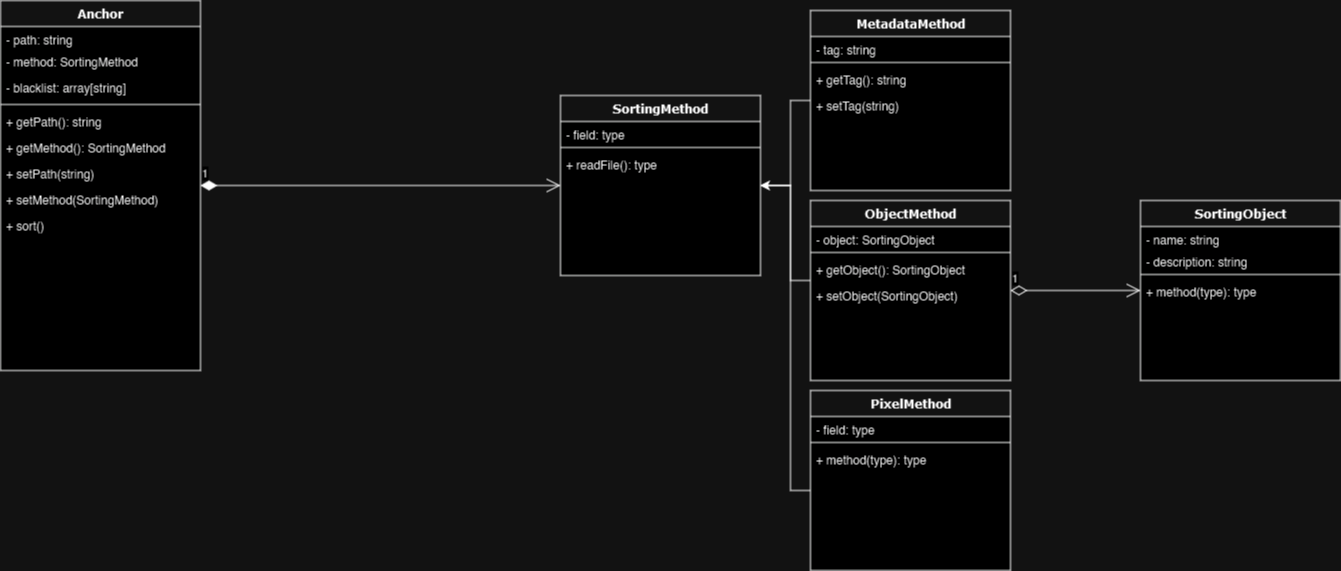

The diagram above was exported from draw.io. Its source (the exported page's mxGraphModel, read from the mxfile embedded in the PNG):
<mxGraphModel dx="1372" dy="794" grid="1" gridSize="10" guides="1" tooltips="1" connect="1" arrows="1" fold="1" page="1" pageScale="1" pageWidth="1100" pageHeight="850" background="none" math="0" shadow="0">
  <root>
    <mxCell id="0" />
    <mxCell id="1" parent="0" />
    <mxCell id="78961159f06e98e8-108" value="Anchor" style="swimlane;html=1;fontStyle=1;align=center;verticalAlign=top;childLayout=stackLayout;horizontal=1;startSize=26;horizontalStack=0;resizeParent=1;resizeLast=0;collapsible=1;marginBottom=0;swimlaneFillColor=#ffffff;rounded=0;shadow=0;comic=0;labelBackgroundColor=none;strokeWidth=1;fillColor=none;fontFamily=Verdana;fontSize=12" parent="1" vertex="1">
      <mxGeometry x="30" y="30" width="200" height="370" as="geometry" />
    </mxCell>
    <mxCell id="78961159f06e98e8-109" value="- path: string&lt;span style=&quot;white-space: pre;&quot;&gt;&#09;&lt;/span&gt;" style="text;html=1;strokeColor=none;fillColor=none;align=left;verticalAlign=top;spacingLeft=4;spacingRight=4;whiteSpace=wrap;overflow=hidden;rotatable=0;points=[[0,0.5],[1,0.5]];portConstraint=eastwest;" parent="78961159f06e98e8-108" vertex="1">
      <mxGeometry y="26" width="200" height="22" as="geometry" />
    </mxCell>
    <mxCell id="6xdPu6NmuT_5EjBcLs_S-55" value="- method: SortingMethod" style="text;html=1;strokeColor=none;fillColor=none;align=left;verticalAlign=top;spacingLeft=4;spacingRight=4;whiteSpace=wrap;overflow=hidden;rotatable=0;points=[[0,0.5],[1,0.5]];portConstraint=eastwest;" vertex="1" parent="78961159f06e98e8-108">
      <mxGeometry y="48" width="200" height="26" as="geometry" />
    </mxCell>
    <mxCell id="78961159f06e98e8-110" value="- blacklist: array[string]" style="text;html=1;strokeColor=none;fillColor=none;align=left;verticalAlign=top;spacingLeft=4;spacingRight=4;whiteSpace=wrap;overflow=hidden;rotatable=0;points=[[0,0.5],[1,0.5]];portConstraint=eastwest;" parent="78961159f06e98e8-108" vertex="1">
      <mxGeometry y="74" width="200" height="26" as="geometry" />
    </mxCell>
    <mxCell id="78961159f06e98e8-116" value="" style="line;html=1;strokeWidth=1;fillColor=none;align=left;verticalAlign=middle;spacingTop=-1;spacingLeft=3;spacingRight=3;rotatable=0;labelPosition=right;points=[];portConstraint=eastwest;" parent="78961159f06e98e8-108" vertex="1">
      <mxGeometry y="100" width="200" height="8" as="geometry" />
    </mxCell>
    <mxCell id="78961159f06e98e8-120" value="+ getPath(): string" style="text;html=1;strokeColor=none;fillColor=none;align=left;verticalAlign=top;spacingLeft=4;spacingRight=4;whiteSpace=wrap;overflow=hidden;rotatable=0;points=[[0,0.5],[1,0.5]];portConstraint=eastwest;" parent="78961159f06e98e8-108" vertex="1">
      <mxGeometry y="108" width="200" height="26" as="geometry" />
    </mxCell>
    <mxCell id="6xdPu6NmuT_5EjBcLs_S-3" value="+ getMethod(): SortingMethod" style="text;html=1;strokeColor=none;fillColor=none;align=left;verticalAlign=top;spacingLeft=4;spacingRight=4;whiteSpace=wrap;overflow=hidden;rotatable=0;points=[[0,0.5],[1,0.5]];portConstraint=eastwest;" vertex="1" parent="78961159f06e98e8-108">
      <mxGeometry y="134" width="200" height="26" as="geometry" />
    </mxCell>
    <mxCell id="78961159f06e98e8-117" value="+ setPath(string)" style="text;html=1;strokeColor=none;fillColor=none;align=left;verticalAlign=top;spacingLeft=4;spacingRight=4;whiteSpace=wrap;overflow=hidden;rotatable=0;points=[[0,0.5],[1,0.5]];portConstraint=eastwest;" parent="78961159f06e98e8-108" vertex="1">
      <mxGeometry y="160" width="200" height="26" as="geometry" />
    </mxCell>
    <mxCell id="6xdPu6NmuT_5EjBcLs_S-2" value="+ setMethod(SortingMethod)" style="text;html=1;strokeColor=none;fillColor=none;align=left;verticalAlign=top;spacingLeft=4;spacingRight=4;whiteSpace=wrap;overflow=hidden;rotatable=0;points=[[0,0.5],[1,0.5]];portConstraint=eastwest;" vertex="1" parent="78961159f06e98e8-108">
      <mxGeometry y="186" width="200" height="26" as="geometry" />
    </mxCell>
    <mxCell id="6xdPu6NmuT_5EjBcLs_S-54" value="&lt;div&gt;+ sort()&lt;/div&gt;" style="text;html=1;strokeColor=none;fillColor=none;align=left;verticalAlign=top;spacingLeft=4;spacingRight=4;whiteSpace=wrap;overflow=hidden;rotatable=0;points=[[0,0.5],[1,0.5]];portConstraint=eastwest;" vertex="1" parent="78961159f06e98e8-108">
      <mxGeometry y="212" width="200" height="26" as="geometry" />
    </mxCell>
    <mxCell id="6xdPu6NmuT_5EjBcLs_S-43" style="edgeStyle=orthogonalEdgeStyle;rounded=0;orthogonalLoop=1;jettySize=auto;html=1;" edge="1" parent="1" source="6xdPu6NmuT_5EjBcLs_S-14" target="6xdPu6NmuT_5EjBcLs_S-5">
      <mxGeometry relative="1" as="geometry">
        <Array as="points">
          <mxPoint x="820" y="130" />
          <mxPoint x="820" y="215" />
        </Array>
      </mxGeometry>
    </mxCell>
    <mxCell id="6xdPu6NmuT_5EjBcLs_S-44" style="edgeStyle=orthogonalEdgeStyle;rounded=0;orthogonalLoop=1;jettySize=auto;html=1;" edge="1" parent="1" source="6xdPu6NmuT_5EjBcLs_S-23" target="6xdPu6NmuT_5EjBcLs_S-5">
      <mxGeometry relative="1" as="geometry">
        <Array as="points">
          <mxPoint x="820" y="310" />
          <mxPoint x="820" y="215" />
        </Array>
      </mxGeometry>
    </mxCell>
    <mxCell id="6xdPu6NmuT_5EjBcLs_S-45" style="edgeStyle=orthogonalEdgeStyle;rounded=0;orthogonalLoop=1;jettySize=auto;html=1;" edge="1" parent="1" source="6xdPu6NmuT_5EjBcLs_S-35" target="6xdPu6NmuT_5EjBcLs_S-5">
      <mxGeometry relative="1" as="geometry">
        <Array as="points">
          <mxPoint x="820" y="520" />
          <mxPoint x="820" y="215" />
        </Array>
      </mxGeometry>
    </mxCell>
    <mxCell id="6xdPu6NmuT_5EjBcLs_S-5" value="SortingMethod" style="swimlane;html=1;fontStyle=1;align=center;verticalAlign=top;childLayout=stackLayout;horizontal=1;startSize=26;horizontalStack=0;resizeParent=1;resizeLast=0;collapsible=1;marginBottom=0;swimlaneFillColor=#ffffff;rounded=0;shadow=0;comic=0;labelBackgroundColor=none;strokeWidth=1;fillColor=none;fontFamily=Verdana;fontSize=12" vertex="1" parent="1">
      <mxGeometry x="590" y="125" width="200" height="180" as="geometry" />
    </mxCell>
    <mxCell id="6xdPu6NmuT_5EjBcLs_S-6" value="- field: type" style="text;html=1;strokeColor=none;fillColor=none;align=left;verticalAlign=top;spacingLeft=4;spacingRight=4;whiteSpace=wrap;overflow=hidden;rotatable=0;points=[[0,0.5],[1,0.5]];portConstraint=eastwest;" vertex="1" parent="6xdPu6NmuT_5EjBcLs_S-5">
      <mxGeometry y="26" width="200" height="22" as="geometry" />
    </mxCell>
    <mxCell id="6xdPu6NmuT_5EjBcLs_S-8" value="" style="line;html=1;strokeWidth=1;fillColor=none;align=left;verticalAlign=middle;spacingTop=-1;spacingLeft=3;spacingRight=3;rotatable=0;labelPosition=right;points=[];portConstraint=eastwest;" vertex="1" parent="6xdPu6NmuT_5EjBcLs_S-5">
      <mxGeometry y="48" width="200" height="8" as="geometry" />
    </mxCell>
    <mxCell id="6xdPu6NmuT_5EjBcLs_S-31" value="+ readFile(): type" style="text;html=1;strokeColor=none;fillColor=none;align=left;verticalAlign=top;spacingLeft=4;spacingRight=4;whiteSpace=wrap;overflow=hidden;rotatable=0;points=[[0,0.5],[1,0.5]];portConstraint=eastwest;" vertex="1" parent="6xdPu6NmuT_5EjBcLs_S-5">
      <mxGeometry y="56" width="200" height="26" as="geometry" />
    </mxCell>
    <mxCell id="6xdPu6NmuT_5EjBcLs_S-14" value="MetadataMethod" style="swimlane;html=1;fontStyle=1;align=center;verticalAlign=top;childLayout=stackLayout;horizontal=1;startSize=26;horizontalStack=0;resizeParent=1;resizeLast=0;collapsible=1;marginBottom=0;swimlaneFillColor=#ffffff;rounded=0;shadow=0;comic=0;labelBackgroundColor=none;strokeWidth=1;fillColor=none;fontFamily=Verdana;fontSize=12" vertex="1" parent="1">
      <mxGeometry x="840" y="40" width="200" height="180" as="geometry">
        <mxRectangle x="610" y="30" width="150" height="30" as="alternateBounds" />
      </mxGeometry>
    </mxCell>
    <mxCell id="6xdPu6NmuT_5EjBcLs_S-15" value="- tag: string&lt;span style=&quot;white-space: pre;&quot;&gt;&#09;&lt;/span&gt;" style="text;html=1;strokeColor=none;fillColor=none;align=left;verticalAlign=top;spacingLeft=4;spacingRight=4;whiteSpace=wrap;overflow=hidden;rotatable=0;points=[[0,0.5],[1,0.5]];portConstraint=eastwest;" vertex="1" parent="6xdPu6NmuT_5EjBcLs_S-14">
      <mxGeometry y="26" width="200" height="22" as="geometry" />
    </mxCell>
    <mxCell id="6xdPu6NmuT_5EjBcLs_S-17" value="" style="line;html=1;strokeWidth=1;fillColor=none;align=left;verticalAlign=middle;spacingTop=-1;spacingLeft=3;spacingRight=3;rotatable=0;labelPosition=right;points=[];portConstraint=eastwest;" vertex="1" parent="6xdPu6NmuT_5EjBcLs_S-14">
      <mxGeometry y="48" width="200" height="8" as="geometry" />
    </mxCell>
    <mxCell id="6xdPu6NmuT_5EjBcLs_S-30" value="&lt;div&gt;+ getTag(): string&lt;/div&gt;" style="text;html=1;strokeColor=none;fillColor=none;align=left;verticalAlign=top;spacingLeft=4;spacingRight=4;whiteSpace=wrap;overflow=hidden;rotatable=0;points=[[0,0.5],[1,0.5]];portConstraint=eastwest;" vertex="1" parent="6xdPu6NmuT_5EjBcLs_S-14">
      <mxGeometry y="56" width="200" height="26" as="geometry" />
    </mxCell>
    <mxCell id="6xdPu6NmuT_5EjBcLs_S-59" value="&lt;div&gt;+ setTag(string)&lt;br&gt;&lt;/div&gt;" style="text;html=1;strokeColor=none;fillColor=none;align=left;verticalAlign=top;spacingLeft=4;spacingRight=4;whiteSpace=wrap;overflow=hidden;rotatable=0;points=[[0,0.5],[1,0.5]];portConstraint=eastwest;" vertex="1" parent="6xdPu6NmuT_5EjBcLs_S-14">
      <mxGeometry y="82" width="200" height="26" as="geometry" />
    </mxCell>
    <mxCell id="6xdPu6NmuT_5EjBcLs_S-23" value="ObjectMethod" style="swimlane;html=1;fontStyle=1;align=center;verticalAlign=top;childLayout=stackLayout;horizontal=1;startSize=26;horizontalStack=0;resizeParent=1;resizeLast=0;collapsible=1;marginBottom=0;swimlaneFillColor=#ffffff;rounded=0;shadow=0;comic=0;labelBackgroundColor=none;strokeWidth=1;fillColor=none;fontFamily=Verdana;fontSize=12" vertex="1" parent="1">
      <mxGeometry x="840" y="230" width="200" height="180" as="geometry" />
    </mxCell>
    <mxCell id="6xdPu6NmuT_5EjBcLs_S-32" value="- object: SortingObject" style="text;html=1;strokeColor=none;fillColor=none;align=left;verticalAlign=top;spacingLeft=4;spacingRight=4;whiteSpace=wrap;overflow=hidden;rotatable=0;points=[[0,0.5],[1,0.5]];portConstraint=eastwest;" vertex="1" parent="6xdPu6NmuT_5EjBcLs_S-23">
      <mxGeometry y="26" width="200" height="22" as="geometry" />
    </mxCell>
    <mxCell id="6xdPu6NmuT_5EjBcLs_S-25" value="" style="line;html=1;strokeWidth=1;fillColor=none;align=left;verticalAlign=middle;spacingTop=-1;spacingLeft=3;spacingRight=3;rotatable=0;labelPosition=right;points=[];portConstraint=eastwest;" vertex="1" parent="6xdPu6NmuT_5EjBcLs_S-23">
      <mxGeometry y="48" width="200" height="8" as="geometry" />
    </mxCell>
    <mxCell id="6xdPu6NmuT_5EjBcLs_S-57" value="+ getObject(): SortingObject" style="text;html=1;strokeColor=none;fillColor=none;align=left;verticalAlign=top;spacingLeft=4;spacingRight=4;whiteSpace=wrap;overflow=hidden;rotatable=0;points=[[0,0.5],[1,0.5]];portConstraint=eastwest;" vertex="1" parent="6xdPu6NmuT_5EjBcLs_S-23">
      <mxGeometry y="56" width="200" height="26" as="geometry" />
    </mxCell>
    <mxCell id="6xdPu6NmuT_5EjBcLs_S-58" value="&lt;div&gt;+ setObject(SortingObject)&lt;/div&gt;" style="text;html=1;strokeColor=none;fillColor=none;align=left;verticalAlign=top;spacingLeft=4;spacingRight=4;whiteSpace=wrap;overflow=hidden;rotatable=0;points=[[0,0.5],[1,0.5]];portConstraint=eastwest;" vertex="1" parent="6xdPu6NmuT_5EjBcLs_S-23">
      <mxGeometry y="82" width="200" height="26" as="geometry" />
    </mxCell>
    <mxCell id="6xdPu6NmuT_5EjBcLs_S-35" value="PixelMethod" style="swimlane;html=1;fontStyle=1;align=center;verticalAlign=top;childLayout=stackLayout;horizontal=1;startSize=26;horizontalStack=0;resizeParent=1;resizeLast=0;collapsible=1;marginBottom=0;swimlaneFillColor=#ffffff;rounded=0;shadow=0;comic=0;labelBackgroundColor=none;strokeWidth=1;fillColor=none;fontFamily=Verdana;fontSize=12" vertex="1" parent="1">
      <mxGeometry x="840" y="420" width="200" height="180" as="geometry" />
    </mxCell>
    <mxCell id="6xdPu6NmuT_5EjBcLs_S-36" value="- field: type" style="text;html=1;strokeColor=none;fillColor=none;align=left;verticalAlign=top;spacingLeft=4;spacingRight=4;whiteSpace=wrap;overflow=hidden;rotatable=0;points=[[0,0.5],[1,0.5]];portConstraint=eastwest;" vertex="1" parent="6xdPu6NmuT_5EjBcLs_S-35">
      <mxGeometry y="26" width="200" height="22" as="geometry" />
    </mxCell>
    <mxCell id="6xdPu6NmuT_5EjBcLs_S-38" value="" style="line;html=1;strokeWidth=1;fillColor=none;align=left;verticalAlign=middle;spacingTop=-1;spacingLeft=3;spacingRight=3;rotatable=0;labelPosition=right;points=[];portConstraint=eastwest;" vertex="1" parent="6xdPu6NmuT_5EjBcLs_S-35">
      <mxGeometry y="48" width="200" height="8" as="geometry" />
    </mxCell>
    <mxCell id="6xdPu6NmuT_5EjBcLs_S-39" value="+ method(type): type" style="text;html=1;strokeColor=none;fillColor=none;align=left;verticalAlign=top;spacingLeft=4;spacingRight=4;whiteSpace=wrap;overflow=hidden;rotatable=0;points=[[0,0.5],[1,0.5]];portConstraint=eastwest;" vertex="1" parent="6xdPu6NmuT_5EjBcLs_S-35">
      <mxGeometry y="56" width="200" height="26" as="geometry" />
    </mxCell>
    <mxCell id="6xdPu6NmuT_5EjBcLs_S-41" value="1" style="endArrow=open;html=1;endSize=12;startArrow=diamondThin;startSize=14;startFill=1;edgeStyle=orthogonalEdgeStyle;align=left;verticalAlign=bottom;rounded=0;" edge="1" parent="1" source="78961159f06e98e8-108" target="6xdPu6NmuT_5EjBcLs_S-5">
      <mxGeometry x="-1" y="3" relative="1" as="geometry">
        <mxPoint x="300" y="138" as="sourcePoint" />
        <mxPoint x="460" y="138" as="targetPoint" />
      </mxGeometry>
    </mxCell>
    <mxCell id="6xdPu6NmuT_5EjBcLs_S-48" value="SortingObject" style="swimlane;html=1;fontStyle=1;align=center;verticalAlign=top;childLayout=stackLayout;horizontal=1;startSize=26;horizontalStack=0;resizeParent=1;resizeLast=0;collapsible=1;marginBottom=0;swimlaneFillColor=#ffffff;rounded=0;shadow=0;comic=0;labelBackgroundColor=none;strokeWidth=1;fillColor=none;fontFamily=Verdana;fontSize=12" vertex="1" parent="1">
      <mxGeometry x="1170" y="230" width="200" height="180" as="geometry" />
    </mxCell>
    <mxCell id="6xdPu6NmuT_5EjBcLs_S-49" value="- name: string&lt;span style=&quot;white-space: pre;&quot;&gt;&#09;&lt;/span&gt;" style="text;html=1;strokeColor=none;fillColor=none;align=left;verticalAlign=top;spacingLeft=4;spacingRight=4;whiteSpace=wrap;overflow=hidden;rotatable=0;points=[[0,0.5],[1,0.5]];portConstraint=eastwest;" vertex="1" parent="6xdPu6NmuT_5EjBcLs_S-48">
      <mxGeometry y="26" width="200" height="22" as="geometry" />
    </mxCell>
    <mxCell id="6xdPu6NmuT_5EjBcLs_S-50" value="- description: string&lt;span style=&quot;white-space: pre;&quot;&gt;&#09;&lt;/span&gt;" style="text;html=1;strokeColor=none;fillColor=none;align=left;verticalAlign=top;spacingLeft=4;spacingRight=4;whiteSpace=wrap;overflow=hidden;rotatable=0;points=[[0,0.5],[1,0.5]];portConstraint=eastwest;" vertex="1" parent="6xdPu6NmuT_5EjBcLs_S-48">
      <mxGeometry y="48" width="200" height="22" as="geometry" />
    </mxCell>
    <mxCell id="6xdPu6NmuT_5EjBcLs_S-51" value="" style="line;html=1;strokeWidth=1;fillColor=none;align=left;verticalAlign=middle;spacingTop=-1;spacingLeft=3;spacingRight=3;rotatable=0;labelPosition=right;points=[];portConstraint=eastwest;" vertex="1" parent="6xdPu6NmuT_5EjBcLs_S-48">
      <mxGeometry y="70" width="200" height="8" as="geometry" />
    </mxCell>
    <mxCell id="6xdPu6NmuT_5EjBcLs_S-52" value="+ method(type): type" style="text;html=1;strokeColor=none;fillColor=none;align=left;verticalAlign=top;spacingLeft=4;spacingRight=4;whiteSpace=wrap;overflow=hidden;rotatable=0;points=[[0,0.5],[1,0.5]];portConstraint=eastwest;" vertex="1" parent="6xdPu6NmuT_5EjBcLs_S-48">
      <mxGeometry y="78" width="200" height="26" as="geometry" />
    </mxCell>
    <mxCell id="6xdPu6NmuT_5EjBcLs_S-53" value="1" style="endArrow=open;html=1;endSize=12;startArrow=diamondThin;startSize=14;startFill=0;edgeStyle=orthogonalEdgeStyle;align=left;verticalAlign=bottom;rounded=0;" edge="1" parent="1" source="6xdPu6NmuT_5EjBcLs_S-23" target="6xdPu6NmuT_5EjBcLs_S-48">
      <mxGeometry x="-1" y="3" relative="1" as="geometry">
        <mxPoint x="1150" y="520" as="sourcePoint" />
        <mxPoint x="1310" y="520" as="targetPoint" />
      </mxGeometry>
    </mxCell>
  </root>
</mxGraphModel>